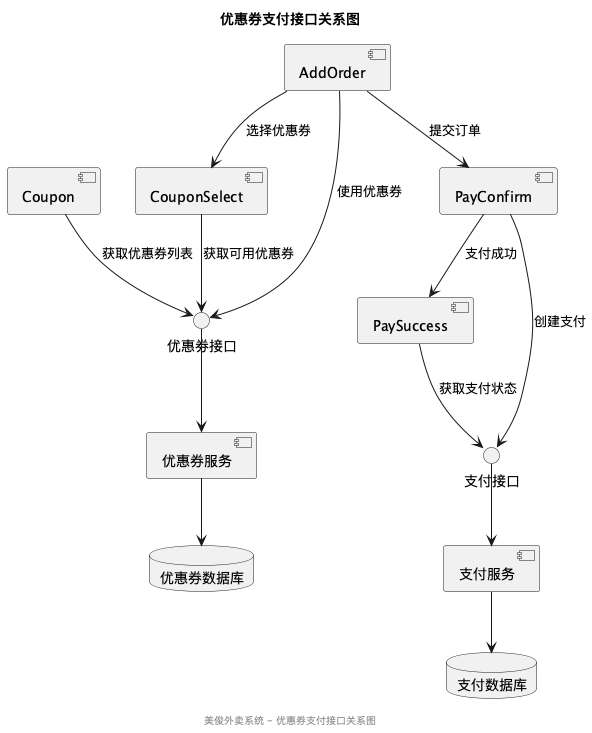

The diagram above was rendered by PlantUML. Its source (embedded in the PNG):
@startuml
title 优惠券支付接口关系图

' 前端组件
component "Coupon" as Coupon
component "CouponSelect" as CouponSelect
component "AddOrder" as AddOrder
component "PayConfirm" as PayConfirm
component "PaySuccess" as PaySuccess

' API接口
interface "优惠券接口" as CouponAPI
interface "支付接口" as PaymentAPI

' 后端服务
component "优惠券服务" as CouponService
component "支付服务" as PaymentService

database "优惠券数据库" as CouponDB
database "支付数据库" as PaymentDB

' 连接关系
Coupon --> CouponAPI : 获取优惠券列表
CouponSelect --> CouponAPI : 获取可用优惠券
AddOrder --> CouponAPI : 使用优惠券
PayConfirm --> PaymentAPI : 创建支付
PaySuccess --> PaymentAPI : 获取支付状态

CouponAPI --> CouponService
PaymentAPI --> PaymentService

CouponService --> CouponDB
PaymentService --> PaymentDB

' 组件间关系
AddOrder --> CouponSelect : 选择优惠券
AddOrder --> PayConfirm : 提交订单
PayConfirm --> PaySuccess : 支付成功

footer "美俊外卖系统 - 优惠券支付接口关系图"
@enduml